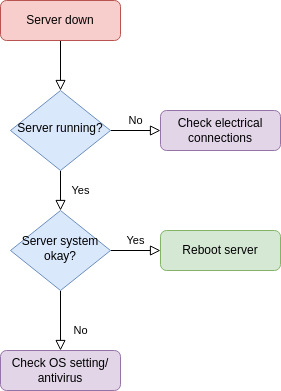

The diagram above was exported from draw.io. Its source (the exported page's mxGraphModel, read from the mxfile embedded in the PNG):
<mxGraphModel dx="1434" dy="730" grid="1" gridSize="10" guides="1" tooltips="1" connect="1" arrows="1" fold="1" page="1" pageScale="1" pageWidth="827" pageHeight="1169" math="0" shadow="0">
  <root>
    <mxCell id="WIyWlLk6GJQsqaUBKTNV-0" />
    <mxCell id="WIyWlLk6GJQsqaUBKTNV-1" parent="WIyWlLk6GJQsqaUBKTNV-0" />
    <mxCell id="WIyWlLk6GJQsqaUBKTNV-2" value="" style="rounded=0;html=1;jettySize=auto;orthogonalLoop=1;fontSize=11;endArrow=block;endFill=0;endSize=8;strokeWidth=1;shadow=0;labelBackgroundColor=none;edgeStyle=orthogonalEdgeStyle;" parent="WIyWlLk6GJQsqaUBKTNV-1" source="WIyWlLk6GJQsqaUBKTNV-3" target="WIyWlLk6GJQsqaUBKTNV-6" edge="1">
      <mxGeometry relative="1" as="geometry" />
    </mxCell>
    <mxCell id="WIyWlLk6GJQsqaUBKTNV-3" value="Server down" style="rounded=1;whiteSpace=wrap;html=1;fontSize=12;glass=0;strokeWidth=1;shadow=0;fillColor=#f8cecc;strokeColor=#b85450;" parent="WIyWlLk6GJQsqaUBKTNV-1" vertex="1">
      <mxGeometry x="160" y="80" width="120" height="40" as="geometry" />
    </mxCell>
    <mxCell id="WIyWlLk6GJQsqaUBKTNV-4" value="Yes" style="rounded=0;html=1;jettySize=auto;orthogonalLoop=1;fontSize=11;endArrow=block;endFill=0;endSize=8;strokeWidth=1;shadow=0;labelBackgroundColor=none;edgeStyle=orthogonalEdgeStyle;" parent="WIyWlLk6GJQsqaUBKTNV-1" source="WIyWlLk6GJQsqaUBKTNV-6" target="WIyWlLk6GJQsqaUBKTNV-10" edge="1">
      <mxGeometry y="20" relative="1" as="geometry">
        <mxPoint as="offset" />
      </mxGeometry>
    </mxCell>
    <mxCell id="WIyWlLk6GJQsqaUBKTNV-5" value="No" style="edgeStyle=orthogonalEdgeStyle;rounded=0;html=1;jettySize=auto;orthogonalLoop=1;fontSize=11;endArrow=block;endFill=0;endSize=8;strokeWidth=1;shadow=0;labelBackgroundColor=none;" parent="WIyWlLk6GJQsqaUBKTNV-1" source="WIyWlLk6GJQsqaUBKTNV-6" target="WIyWlLk6GJQsqaUBKTNV-7" edge="1">
      <mxGeometry y="10" relative="1" as="geometry">
        <mxPoint as="offset" />
      </mxGeometry>
    </mxCell>
    <mxCell id="WIyWlLk6GJQsqaUBKTNV-6" value="Server running?" style="rhombus;whiteSpace=wrap;html=1;shadow=0;fontFamily=Helvetica;fontSize=12;align=center;strokeWidth=1;spacing=6;spacingTop=-4;fillColor=#dae8fc;strokeColor=#6c8ebf;" parent="WIyWlLk6GJQsqaUBKTNV-1" vertex="1">
      <mxGeometry x="170" y="170" width="100" height="80" as="geometry" />
    </mxCell>
    <mxCell id="WIyWlLk6GJQsqaUBKTNV-7" value="Check electrical connections" style="rounded=1;whiteSpace=wrap;html=1;fontSize=12;glass=0;strokeWidth=1;shadow=0;fillColor=#e1d5e7;strokeColor=#9673a6;" parent="WIyWlLk6GJQsqaUBKTNV-1" vertex="1">
      <mxGeometry x="320" y="190" width="120" height="40" as="geometry" />
    </mxCell>
    <mxCell id="WIyWlLk6GJQsqaUBKTNV-8" value="No" style="rounded=0;html=1;jettySize=auto;orthogonalLoop=1;fontSize=11;endArrow=block;endFill=0;endSize=8;strokeWidth=1;shadow=0;labelBackgroundColor=none;edgeStyle=orthogonalEdgeStyle;" parent="WIyWlLk6GJQsqaUBKTNV-1" source="WIyWlLk6GJQsqaUBKTNV-10" target="WIyWlLk6GJQsqaUBKTNV-11" edge="1">
      <mxGeometry x="0.3333" y="20" relative="1" as="geometry">
        <mxPoint as="offset" />
      </mxGeometry>
    </mxCell>
    <mxCell id="WIyWlLk6GJQsqaUBKTNV-9" value="Yes" style="edgeStyle=orthogonalEdgeStyle;rounded=0;html=1;jettySize=auto;orthogonalLoop=1;fontSize=11;endArrow=block;endFill=0;endSize=8;strokeWidth=1;shadow=0;labelBackgroundColor=none;" parent="WIyWlLk6GJQsqaUBKTNV-1" source="WIyWlLk6GJQsqaUBKTNV-10" target="WIyWlLk6GJQsqaUBKTNV-12" edge="1">
      <mxGeometry y="10" relative="1" as="geometry">
        <mxPoint as="offset" />
      </mxGeometry>
    </mxCell>
    <mxCell id="WIyWlLk6GJQsqaUBKTNV-10" value="Server system okay?" style="rhombus;whiteSpace=wrap;html=1;shadow=0;fontFamily=Helvetica;fontSize=12;align=center;strokeWidth=1;spacing=6;spacingTop=-4;fillColor=#dae8fc;strokeColor=#6c8ebf;" parent="WIyWlLk6GJQsqaUBKTNV-1" vertex="1">
      <mxGeometry x="170" y="290" width="100" height="80" as="geometry" />
    </mxCell>
    <mxCell id="WIyWlLk6GJQsqaUBKTNV-11" value="Check OS setting/ antivirus" style="rounded=1;whiteSpace=wrap;html=1;fontSize=12;glass=0;strokeWidth=1;shadow=0;fillColor=#e1d5e7;strokeColor=#9673a6;" parent="WIyWlLk6GJQsqaUBKTNV-1" vertex="1">
      <mxGeometry x="160" y="430" width="120" height="40" as="geometry" />
    </mxCell>
    <mxCell id="WIyWlLk6GJQsqaUBKTNV-12" value="Reboot server" style="rounded=1;whiteSpace=wrap;html=1;fontSize=12;glass=0;strokeWidth=1;shadow=0;fillColor=#d5e8d4;strokeColor=#82b366;" parent="WIyWlLk6GJQsqaUBKTNV-1" vertex="1">
      <mxGeometry x="320" y="310" width="120" height="40" as="geometry" />
    </mxCell>
  </root>
</mxGraphModel>